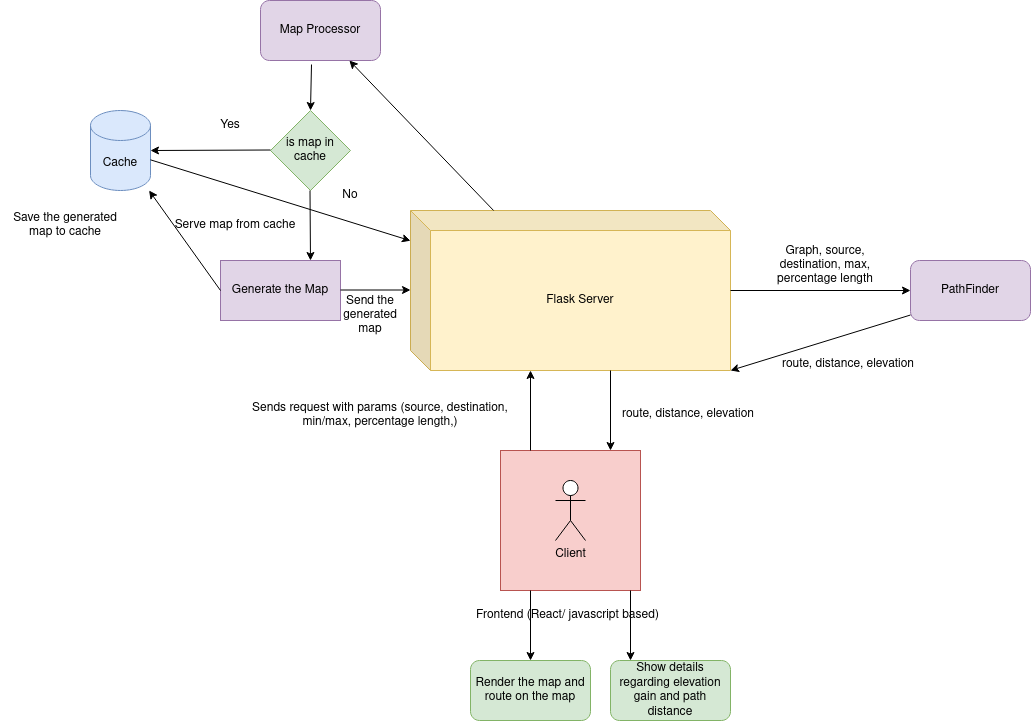

The diagram above was exported from draw.io. Its source (the exported page's mxGraphModel, read from the mxfile embedded in the PNG):
<mxGraphModel dx="3220" dy="1322" grid="1" gridSize="10" guides="1" tooltips="1" connect="1" arrows="1" fold="1" page="1" pageScale="1" pageWidth="850" pageHeight="1100" math="0" shadow="0">
  <root>
    <mxCell id="0" />
    <mxCell id="1" parent="0" />
    <mxCell id="gO9Sa62UykS8lMM1dMpA-2" value="" style="whiteSpace=wrap;html=1;aspect=fixed;fillColor=#f8cecc;strokeColor=#b85450;" vertex="1" parent="1">
      <mxGeometry x="250" y="640" width="140" height="140" as="geometry" />
    </mxCell>
    <mxCell id="gO9Sa62UykS8lMM1dMpA-3" value="Client" style="shape=umlActor;verticalLabelPosition=bottom;verticalAlign=top;html=1;outlineConnect=0;" vertex="1" parent="1">
      <mxGeometry x="305" y="670" width="30" height="60" as="geometry" />
    </mxCell>
    <mxCell id="gO9Sa62UykS8lMM1dMpA-7" value="Frontend (React/ javascript based)" style="text;html=1;strokeColor=none;fillColor=none;align=center;verticalAlign=middle;whiteSpace=wrap;rounded=0;" vertex="1" parent="1">
      <mxGeometry x="220" y="790" width="195" height="30" as="geometry" />
    </mxCell>
    <mxCell id="gO9Sa62UykS8lMM1dMpA-8" value="Flask Server" style="shape=cube;whiteSpace=wrap;html=1;boundedLbl=1;backgroundOutline=1;darkOpacity=0.05;darkOpacity2=0.1;fillColor=#fff2cc;strokeColor=#d6b656;" vertex="1" parent="1">
      <mxGeometry x="160" y="400" width="320" height="160" as="geometry" />
    </mxCell>
    <mxCell id="gO9Sa62UykS8lMM1dMpA-10" value="" style="endArrow=classic;html=1;rounded=0;" edge="1" parent="1">
      <mxGeometry width="50" height="50" relative="1" as="geometry">
        <mxPoint x="280" y="640" as="sourcePoint" />
        <mxPoint x="280" y="560" as="targetPoint" />
      </mxGeometry>
    </mxCell>
    <mxCell id="gO9Sa62UykS8lMM1dMpA-12" value="Sends request with params (source, destination, min/max, percentage length,)" style="text;html=1;strokeColor=none;fillColor=none;align=center;verticalAlign=middle;whiteSpace=wrap;rounded=0;" vertex="1" parent="1">
      <mxGeometry x="-10" y="590" width="280" height="30" as="geometry" />
    </mxCell>
    <mxCell id="gO9Sa62UykS8lMM1dMpA-13" value="" style="endArrow=classic;html=1;rounded=0;" edge="1" parent="1" source="gO9Sa62UykS8lMM1dMpA-8" target="gO9Sa62UykS8lMM1dMpA-14">
      <mxGeometry width="50" height="50" relative="1" as="geometry">
        <mxPoint x="-130" y="370" as="sourcePoint" />
        <mxPoint x="-80" y="320" as="targetPoint" />
      </mxGeometry>
    </mxCell>
    <mxCell id="gO9Sa62UykS8lMM1dMpA-14" value="Map Processor" style="rounded=1;whiteSpace=wrap;html=1;fillColor=#e1d5e7;strokeColor=#9673a6;" vertex="1" parent="1">
      <mxGeometry x="10" y="190" width="120" height="60" as="geometry" />
    </mxCell>
    <mxCell id="gO9Sa62UykS8lMM1dMpA-15" value="" style="endArrow=classic;html=1;rounded=0;entryX=0.5;entryY=0;entryDx=0;entryDy=0;exitX=0.425;exitY=1.067;exitDx=0;exitDy=0;exitPerimeter=0;" edge="1" parent="1" source="gO9Sa62UykS8lMM1dMpA-14" target="gO9Sa62UykS8lMM1dMpA-16">
      <mxGeometry width="50" height="50" relative="1" as="geometry">
        <mxPoint x="80" y="250" as="sourcePoint" />
        <mxPoint x="-20" y="280" as="targetPoint" />
      </mxGeometry>
    </mxCell>
    <mxCell id="gO9Sa62UykS8lMM1dMpA-16" value="is map in cache" style="rhombus;whiteSpace=wrap;html=1;fillColor=#d5e8d4;strokeColor=#82b366;" vertex="1" parent="1">
      <mxGeometry x="20" y="300" width="80" height="80" as="geometry" />
    </mxCell>
    <mxCell id="gO9Sa62UykS8lMM1dMpA-17" value="" style="endArrow=classic;html=1;rounded=0;entryX=1;entryY=0.5;entryDx=0;entryDy=0;entryPerimeter=0;" edge="1" parent="1" target="gO9Sa62UykS8lMM1dMpA-22">
      <mxGeometry width="50" height="50" relative="1" as="geometry">
        <mxPoint x="20" y="339.5" as="sourcePoint" />
        <mxPoint x="-80" y="339.5" as="targetPoint" />
      </mxGeometry>
    </mxCell>
    <mxCell id="gO9Sa62UykS8lMM1dMpA-21" value="Yes" style="text;html=1;strokeColor=none;fillColor=none;align=center;verticalAlign=middle;whiteSpace=wrap;rounded=0;" vertex="1" parent="1">
      <mxGeometry x="-50" y="300" width="60" height="30" as="geometry" />
    </mxCell>
    <mxCell id="gO9Sa62UykS8lMM1dMpA-22" value="Cache" style="shape=cylinder3;whiteSpace=wrap;html=1;boundedLbl=1;backgroundOutline=1;size=15;fillColor=#dae8fc;strokeColor=#6c8ebf;" vertex="1" parent="1">
      <mxGeometry x="-160" y="300" width="60" height="80" as="geometry" />
    </mxCell>
    <mxCell id="gO9Sa62UykS8lMM1dMpA-23" value="" style="endArrow=classic;html=1;rounded=0;" edge="1" parent="1" source="gO9Sa62UykS8lMM1dMpA-22" target="gO9Sa62UykS8lMM1dMpA-8">
      <mxGeometry width="50" height="50" relative="1" as="geometry">
        <mxPoint x="-90" y="520" as="sourcePoint" />
        <mxPoint x="-40" y="470" as="targetPoint" />
      </mxGeometry>
    </mxCell>
    <mxCell id="gO9Sa62UykS8lMM1dMpA-24" value="Serve map from cache" style="text;html=1;strokeColor=none;fillColor=none;align=center;verticalAlign=middle;whiteSpace=wrap;rounded=0;" vertex="1" parent="1">
      <mxGeometry x="-80" y="400" width="130" height="30" as="geometry" />
    </mxCell>
    <mxCell id="gO9Sa62UykS8lMM1dMpA-25" value="" style="endArrow=classic;html=1;rounded=0;" edge="1" parent="1">
      <mxGeometry width="50" height="50" relative="1" as="geometry">
        <mxPoint x="59.5" y="380" as="sourcePoint" />
        <mxPoint x="60" y="450" as="targetPoint" />
      </mxGeometry>
    </mxCell>
    <mxCell id="gO9Sa62UykS8lMM1dMpA-26" value="No" style="text;html=1;strokeColor=none;fillColor=none;align=center;verticalAlign=middle;whiteSpace=wrap;rounded=0;" vertex="1" parent="1">
      <mxGeometry x="70" y="370" width="60" height="30" as="geometry" />
    </mxCell>
    <mxCell id="gO9Sa62UykS8lMM1dMpA-27" value="Generate the Map" style="rounded=0;whiteSpace=wrap;html=1;fillColor=#e1d5e7;strokeColor=#9673a6;" vertex="1" parent="1">
      <mxGeometry x="-30" y="450" width="120" height="60" as="geometry" />
    </mxCell>
    <mxCell id="gO9Sa62UykS8lMM1dMpA-29" value="" style="endArrow=classic;html=1;rounded=0;" edge="1" parent="1">
      <mxGeometry width="50" height="50" relative="1" as="geometry">
        <mxPoint x="90" y="479.5" as="sourcePoint" />
        <mxPoint x="160" y="479.5" as="targetPoint" />
      </mxGeometry>
    </mxCell>
    <mxCell id="gO9Sa62UykS8lMM1dMpA-30" value="Send the generated map" style="text;html=1;strokeColor=none;fillColor=none;align=center;verticalAlign=middle;whiteSpace=wrap;rounded=0;" vertex="1" parent="1">
      <mxGeometry x="90" y="490" width="60" height="30" as="geometry" />
    </mxCell>
    <mxCell id="gO9Sa62UykS8lMM1dMpA-31" value="" style="endArrow=classic;html=1;rounded=0;" edge="1" parent="1" target="gO9Sa62UykS8lMM1dMpA-22">
      <mxGeometry width="50" height="50" relative="1" as="geometry">
        <mxPoint x="-30" y="480" as="sourcePoint" />
        <mxPoint x="-80" y="460" as="targetPoint" />
      </mxGeometry>
    </mxCell>
    <mxCell id="gO9Sa62UykS8lMM1dMpA-32" value="Save the generated map to cache" style="text;html=1;strokeColor=none;fillColor=none;align=center;verticalAlign=middle;whiteSpace=wrap;rounded=0;" vertex="1" parent="1">
      <mxGeometry x="-250" y="400" width="130" height="30" as="geometry" />
    </mxCell>
    <mxCell id="gO9Sa62UykS8lMM1dMpA-33" value="" style="endArrow=classic;html=1;rounded=0;" edge="1" parent="1">
      <mxGeometry width="50" height="50" relative="1" as="geometry">
        <mxPoint x="480" y="480" as="sourcePoint" />
        <mxPoint x="660" y="480" as="targetPoint" />
      </mxGeometry>
    </mxCell>
    <mxCell id="gO9Sa62UykS8lMM1dMpA-34" value="PathFinder" style="rounded=1;whiteSpace=wrap;html=1;fillColor=#e1d5e7;strokeColor=#9673a6;" vertex="1" parent="1">
      <mxGeometry x="660" y="450" width="120" height="60" as="geometry" />
    </mxCell>
    <mxCell id="gO9Sa62UykS8lMM1dMpA-35" value="Graph, source, destination, max, percentage length" style="text;html=1;strokeColor=none;fillColor=none;align=center;verticalAlign=middle;whiteSpace=wrap;rounded=0;" vertex="1" parent="1">
      <mxGeometry x="510" y="440" width="130" height="30" as="geometry" />
    </mxCell>
    <mxCell id="gO9Sa62UykS8lMM1dMpA-38" value="" style="endArrow=classic;html=1;rounded=0;entryX=1;entryY=1;entryDx=0;entryDy=0;entryPerimeter=0;" edge="1" parent="1" target="gO9Sa62UykS8lMM1dMpA-8">
      <mxGeometry width="50" height="50" relative="1" as="geometry">
        <mxPoint x="660" y="504.5" as="sourcePoint" />
        <mxPoint x="550" y="504.5" as="targetPoint" />
      </mxGeometry>
    </mxCell>
    <mxCell id="gO9Sa62UykS8lMM1dMpA-39" value="route, distance, elevation" style="text;whiteSpace=wrap;html=1;" vertex="1" parent="1">
      <mxGeometry x="530" y="540" width="190" height="40" as="geometry" />
    </mxCell>
    <mxCell id="gO9Sa62UykS8lMM1dMpA-40" value="" style="endArrow=classic;html=1;rounded=0;" edge="1" parent="1">
      <mxGeometry width="50" height="50" relative="1" as="geometry">
        <mxPoint x="360" y="560" as="sourcePoint" />
        <mxPoint x="360" y="640" as="targetPoint" />
      </mxGeometry>
    </mxCell>
    <mxCell id="gO9Sa62UykS8lMM1dMpA-41" value="route, distance, elevation" style="text;whiteSpace=wrap;html=1;" vertex="1" parent="1">
      <mxGeometry x="370" y="590" width="170" height="40" as="geometry" />
    </mxCell>
    <mxCell id="gO9Sa62UykS8lMM1dMpA-42" value="" style="endArrow=classic;html=1;rounded=0;" edge="1" parent="1">
      <mxGeometry width="50" height="50" relative="1" as="geometry">
        <mxPoint x="280" y="780" as="sourcePoint" />
        <mxPoint x="280" y="850" as="targetPoint" />
      </mxGeometry>
    </mxCell>
    <mxCell id="gO9Sa62UykS8lMM1dMpA-43" value="Render the map and route on the map" style="rounded=1;whiteSpace=wrap;html=1;fillColor=#d5e8d4;strokeColor=#82b366;" vertex="1" parent="1">
      <mxGeometry x="220" y="850" width="120" height="60" as="geometry" />
    </mxCell>
    <mxCell id="gO9Sa62UykS8lMM1dMpA-44" value="" style="endArrow=classic;html=1;rounded=0;" edge="1" parent="1">
      <mxGeometry width="50" height="50" relative="1" as="geometry">
        <mxPoint x="380" y="780" as="sourcePoint" />
        <mxPoint x="380" y="850" as="targetPoint" />
      </mxGeometry>
    </mxCell>
    <mxCell id="gO9Sa62UykS8lMM1dMpA-45" value="Show details regarding elevation gain and path distance" style="rounded=1;whiteSpace=wrap;html=1;fillColor=#d5e8d4;strokeColor=#82b366;" vertex="1" parent="1">
      <mxGeometry x="360" y="850" width="120" height="60" as="geometry" />
    </mxCell>
  </root>
</mxGraphModel>